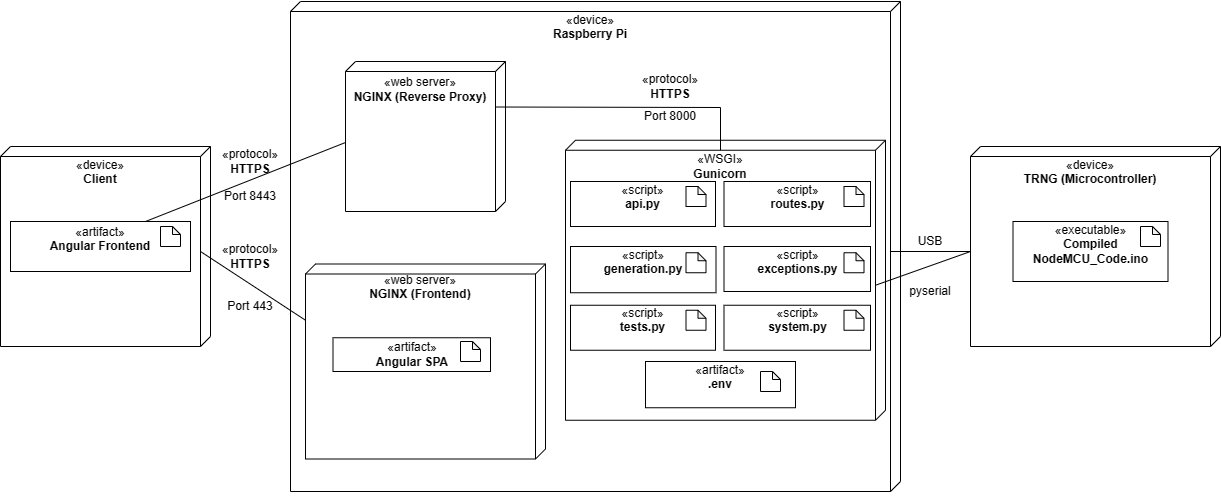

The diagram above was exported from draw.io. Its source (the exported page's mxGraphModel, read from the mxfile embedded in the PNG):
<mxGraphModel dx="1122" dy="628" grid="1" gridSize="10" guides="1" tooltips="1" connect="1" arrows="1" fold="1" page="1" pageScale="1.5" pageWidth="1169" pageHeight="826" background="none" math="0" shadow="0">
  <root>
    <mxCell id="0" style=";html=1;" />
    <mxCell id="1" style=";html=1;" parent="0" />
    <mxCell id="rasZK9Z9IKamA0U4_FQy-24" value="" style="verticalAlign=top;align=left;spacingTop=8;spacingLeft=2;spacingRight=12;shape=cube;size=10;direction=south;fontStyle=4;html=1;whiteSpace=wrap;" parent="1" vertex="1">
      <mxGeometry x="300" y="615" width="210" height="200" as="geometry" />
    </mxCell>
    <mxCell id="wOkMn4uVZuN6NEK5bhSe-1" value="&lt;br&gt;&lt;br&gt;" style="verticalAlign=top;align=center;spacingTop=8;spacingLeft=2;spacingRight=12;shape=cube;size=10;direction=south;fontStyle=4;html=1;whiteSpace=wrap;" parent="1" vertex="1">
      <mxGeometry x="590" y="470" width="610" height="490" as="geometry" />
    </mxCell>
    <mxCell id="wOkMn4uVZuN6NEK5bhSe-4" value="&lt;p style=&quot;line-height: 120%;&quot;&gt;«device»&lt;br&gt;&lt;b&gt;Raspberry Pi&lt;/b&gt;&lt;/p&gt;&lt;p style=&quot;line-height: 120%;&quot;&gt;&lt;br&gt;&lt;/p&gt;&lt;p style=&quot;line-height: 120%;&quot;&gt;&lt;br&gt;&lt;/p&gt;&lt;p style=&quot;line-height: 120%;&quot;&gt;&lt;br&gt;&lt;/p&gt;&lt;p style=&quot;line-height: 120%;&quot;&gt;&lt;br&gt;&lt;/p&gt;&lt;p style=&quot;line-height: 120%;&quot;&gt;&lt;br&gt;&lt;/p&gt;&lt;p style=&quot;line-height: 120%;&quot;&gt;&lt;br&gt;&lt;/p&gt;&lt;p style=&quot;line-height: 120%;&quot;&gt;&lt;br&gt;&lt;/p&gt;&lt;p style=&quot;line-height: 120%;&quot;&gt;&lt;br&gt;&lt;/p&gt;&lt;p style=&quot;line-height: 120%;&quot;&gt;&lt;br&gt;&lt;/p&gt;&lt;p style=&quot;line-height: 120%;&quot;&gt;&lt;br&gt;&lt;/p&gt;&lt;p style=&quot;line-height: 120%;&quot;&gt;&lt;br&gt;&lt;/p&gt;&lt;p style=&quot;line-height: 120%;&quot;&gt;&lt;br&gt;&lt;/p&gt;&lt;p style=&quot;line-height: 120%;&quot;&gt;&lt;br&gt;&lt;/p&gt;&lt;p style=&quot;line-height: 120%;&quot;&gt;&lt;br&gt;&lt;/p&gt;&lt;p style=&quot;line-height: 120%;&quot;&gt;&lt;br&gt;&lt;/p&gt;&lt;p style=&quot;line-height: 120%;&quot;&gt;&lt;br&gt;&lt;/p&gt;&lt;p style=&quot;line-height: 120%;&quot;&gt;&lt;br&gt;&lt;/p&gt;" style="text;html=1;strokeColor=none;fillColor=none;align=center;verticalAlign=middle;whiteSpace=wrap;rounded=0;" parent="1" vertex="1">
      <mxGeometry x="590" y="480" width="600" height="480" as="geometry" />
    </mxCell>
    <mxCell id="wOkMn4uVZuN6NEK5bhSe-7" value="&lt;br&gt;&lt;br&gt;" style="verticalAlign=top;align=center;spacingTop=8;spacingLeft=2;spacingRight=12;shape=cube;size=10;direction=south;fontStyle=4;html=1;whiteSpace=wrap;" parent="1" vertex="1">
      <mxGeometry x="1270" y="615" width="250" height="200" as="geometry" />
    </mxCell>
    <mxCell id="wOkMn4uVZuN6NEK5bhSe-8" value="&lt;p style=&quot;line-height: 120%;&quot;&gt;«device»&lt;br&gt;&lt;b&gt;TRNG (Microcontroller)&lt;/b&gt;&lt;/p&gt;&lt;p style=&quot;line-height: 120%;&quot;&gt;&lt;br&gt;&lt;/p&gt;&lt;p style=&quot;line-height: 120%;&quot;&gt;&lt;br&gt;&lt;/p&gt;&lt;p style=&quot;line-height: 120%;&quot;&gt;&lt;br&gt;&lt;/p&gt;&lt;p style=&quot;line-height: 120%;&quot;&gt;&lt;br&gt;&lt;/p&gt;&lt;p style=&quot;line-height: 120%;&quot;&gt;&lt;br&gt;&lt;/p&gt;&lt;p style=&quot;line-height: 120%;&quot;&gt;&lt;br&gt;&lt;/p&gt;" style="text;html=1;strokeColor=none;fillColor=none;align=center;verticalAlign=middle;whiteSpace=wrap;rounded=0;" parent="1" vertex="1">
      <mxGeometry x="1270" y="625" width="240" height="190" as="geometry" />
    </mxCell>
    <mxCell id="wOkMn4uVZuN6NEK5bhSe-9" value="«executable»&lt;br&gt;&lt;b style=&quot;border-color: var(--border-color);&quot;&gt;Compiled NodeMCU_Code.ino&lt;/b&gt;&lt;b&gt;&lt;br&gt;&lt;br&gt;&lt;/b&gt;" style="html=1;whiteSpace=wrap;" parent="1" vertex="1">
      <mxGeometry x="1312.5" y="690" width="155" height="60" as="geometry" />
    </mxCell>
    <mxCell id="wOkMn4uVZuN6NEK5bhSe-10" value="" style="shape=note;whiteSpace=wrap;html=1;backgroundOutline=1;darkOpacity=0.05;size=8;" parent="1" vertex="1">
      <mxGeometry x="1440" y="695" width="20" height="20" as="geometry" />
    </mxCell>
    <mxCell id="wOkMn4uVZuN6NEK5bhSe-14" value="USB" style="text;html=1;strokeColor=none;fillColor=none;align=center;verticalAlign=middle;whiteSpace=wrap;rounded=0;" parent="1" vertex="1">
      <mxGeometry x="1200" y="695" width="60" height="30" as="geometry" />
    </mxCell>
    <mxCell id="rasZK9Z9IKamA0U4_FQy-14" value="" style="endArrow=none;html=1;rounded=0;entryX=0;entryY=0.5;entryDx=0;entryDy=0;exitX=1;exitY=0.5;exitDx=0;exitDy=0;" parent="1" source="wOkMn4uVZuN6NEK5bhSe-4" target="wOkMn4uVZuN6NEK5bhSe-8" edge="1">
      <mxGeometry width="50" height="50" relative="1" as="geometry">
        <mxPoint x="1060" y="610" as="sourcePoint" />
        <mxPoint x="940" y="420" as="targetPoint" />
        <Array as="points" />
      </mxGeometry>
    </mxCell>
    <mxCell id="rasZK9Z9IKamA0U4_FQy-21" value="&lt;p style=&quot;line-height: 120%;&quot;&gt;«device»&lt;br&gt;&lt;b&gt;Client&lt;/b&gt;&lt;/p&gt;&lt;p style=&quot;line-height: 120%;&quot;&gt;&lt;br&gt;&lt;/p&gt;&lt;p style=&quot;line-height: 120%;&quot;&gt;&lt;br&gt;&lt;/p&gt;&lt;p style=&quot;line-height: 120%;&quot;&gt;&lt;br&gt;&lt;/p&gt;&lt;p style=&quot;line-height: 120%;&quot;&gt;&lt;br&gt;&lt;/p&gt;&lt;p style=&quot;line-height: 120%;&quot;&gt;&lt;br&gt;&lt;/p&gt;&lt;p style=&quot;line-height: 120%;&quot;&gt;&lt;br&gt;&lt;/p&gt;" style="text;html=1;strokeColor=none;fillColor=none;align=center;verticalAlign=middle;whiteSpace=wrap;rounded=0;" parent="1" vertex="1">
      <mxGeometry x="300" y="625" width="200" height="190" as="geometry" />
    </mxCell>
    <mxCell id="rasZK9Z9IKamA0U4_FQy-25" value="«artifact»&lt;br&gt;&lt;b&gt;Angular Frontend&lt;br&gt;&lt;br&gt;&lt;/b&gt;" style="html=1;whiteSpace=wrap;" parent="1" vertex="1">
      <mxGeometry x="310" y="690" width="180" height="50" as="geometry" />
    </mxCell>
    <mxCell id="rasZK9Z9IKamA0U4_FQy-26" value="" style="shape=note;whiteSpace=wrap;html=1;backgroundOutline=1;darkOpacity=0.05;size=8;" parent="1" vertex="1">
      <mxGeometry x="460" y="695" width="20" height="20" as="geometry" />
    </mxCell>
    <mxCell id="rasZK9Z9IKamA0U4_FQy-27" value="" style="endArrow=none;html=1;rounded=0;exitX=0;exitY=0.25;exitDx=0;exitDy=0;entryX=1;entryY=0.5;entryDx=0;entryDy=0;" parent="1" source="fWW5Q9kvWxiMwYuqw6wp-6" target="rasZK9Z9IKamA0U4_FQy-21" edge="1">
      <mxGeometry width="50" height="50" relative="1" as="geometry">
        <mxPoint x="540" y="660" as="sourcePoint" />
        <mxPoint x="540" y="650" as="targetPoint" />
      </mxGeometry>
    </mxCell>
    <mxCell id="rasZK9Z9IKamA0U4_FQy-28" value="«protocol»&lt;br&gt;&lt;b&gt;HTTPS&lt;/b&gt;" style="text;html=1;strokeColor=none;fillColor=none;align=center;verticalAlign=middle;whiteSpace=wrap;rounded=0;" parent="1" vertex="1">
      <mxGeometry x="520" y="710" width="60" height="30" as="geometry" />
    </mxCell>
    <mxCell id="fWW5Q9kvWxiMwYuqw6wp-2" value="&lt;br&gt;&lt;br&gt;" style="verticalAlign=top;align=center;spacingTop=8;spacingLeft=2;spacingRight=12;shape=cube;size=10;direction=south;fontStyle=4;html=1;whiteSpace=wrap;" parent="1" vertex="1">
      <mxGeometry x="865" y="608.75" width="320" height="280" as="geometry" />
    </mxCell>
    <mxCell id="fWW5Q9kvWxiMwYuqw6wp-3" value="&lt;p style=&quot;line-height: 120%;&quot;&gt;«WSGI»&lt;br&gt;&lt;b&gt;Gunicorn&lt;/b&gt;&lt;/p&gt;&lt;p style=&quot;line-height: 120%;&quot;&gt;&lt;br&gt;&lt;/p&gt;&lt;p style=&quot;line-height: 120%;&quot;&gt;&lt;br&gt;&lt;/p&gt;&lt;p style=&quot;line-height: 120%;&quot;&gt;&lt;br&gt;&lt;/p&gt;&lt;p style=&quot;line-height: 120%;&quot;&gt;&lt;br&gt;&lt;/p&gt;&lt;p style=&quot;line-height: 120%;&quot;&gt;&lt;br&gt;&lt;/p&gt;&lt;p style=&quot;line-height: 120%;&quot;&gt;&lt;br&gt;&lt;/p&gt;&lt;p style=&quot;line-height: 120%;&quot;&gt;&lt;br&gt;&lt;/p&gt;&lt;p style=&quot;line-height: 120%;&quot;&gt;&lt;br&gt;&lt;/p&gt;&lt;p style=&quot;line-height: 120%;&quot;&gt;&lt;br&gt;&lt;/p&gt;" style="text;html=1;strokeColor=none;fillColor=none;align=center;verticalAlign=middle;whiteSpace=wrap;rounded=0;" parent="1" vertex="1">
      <mxGeometry x="865" y="618.75" width="310" height="270" as="geometry" />
    </mxCell>
    <mxCell id="wOkMn4uVZuN6NEK5bhSe-5" value="«script»&lt;br&gt;&lt;b&gt;api.py&lt;/b&gt;&lt;br&gt;&lt;br&gt;" style="html=1;whiteSpace=wrap;" parent="1" vertex="1">
      <mxGeometry x="870" y="650" width="145" height="45" as="geometry" />
    </mxCell>
    <mxCell id="wOkMn4uVZuN6NEK5bhSe-6" value="" style="shape=note;whiteSpace=wrap;html=1;backgroundOutline=1;darkOpacity=0.05;size=8;" parent="1" vertex="1">
      <mxGeometry x="985.5" y="655" width="20" height="20" as="geometry" />
    </mxCell>
    <mxCell id="rasZK9Z9IKamA0U4_FQy-2" value="«script»&lt;br&gt;&lt;b&gt;routes.py&lt;br&gt;&lt;br&gt;&lt;/b&gt;" style="html=1;whiteSpace=wrap;" parent="1" vertex="1">
      <mxGeometry x="1023.5" y="650" width="146.5" height="45" as="geometry" />
    </mxCell>
    <mxCell id="rasZK9Z9IKamA0U4_FQy-3" value="" style="shape=note;whiteSpace=wrap;html=1;backgroundOutline=1;darkOpacity=0.05;size=8;" parent="1" vertex="1">
      <mxGeometry x="1143.5" y="655" width="20" height="20" as="geometry" />
    </mxCell>
    <mxCell id="rasZK9Z9IKamA0U4_FQy-5" value="«script»&lt;br&gt;&lt;b&gt;tests.py&lt;br&gt;&lt;br&gt;&lt;/b&gt;" style="html=1;whiteSpace=wrap;" parent="1" vertex="1">
      <mxGeometry x="870" y="773.75" width="145" height="45" as="geometry" />
    </mxCell>
    <mxCell id="rasZK9Z9IKamA0U4_FQy-7" value="" style="shape=note;whiteSpace=wrap;html=1;backgroundOutline=1;darkOpacity=0.05;size=8;" parent="1" vertex="1">
      <mxGeometry x="985.5" y="778.75" width="20" height="20" as="geometry" />
    </mxCell>
    <mxCell id="rasZK9Z9IKamA0U4_FQy-8" value="«script»&lt;br&gt;&lt;b&gt;system.py&lt;br&gt;&lt;br&gt;&lt;/b&gt;" style="html=1;whiteSpace=wrap;" parent="1" vertex="1">
      <mxGeometry x="1023.5" y="773.75" width="146.5" height="45" as="geometry" />
    </mxCell>
    <mxCell id="rasZK9Z9IKamA0U4_FQy-9" value="" style="shape=note;whiteSpace=wrap;html=1;backgroundOutline=1;darkOpacity=0.05;size=8;" parent="1" vertex="1">
      <mxGeometry x="1143.5" y="778.75" width="20" height="20" as="geometry" />
    </mxCell>
    <mxCell id="fWW5Q9kvWxiMwYuqw6wp-5" value="&lt;br&gt;&lt;br&gt;" style="verticalAlign=top;align=center;spacingTop=8;spacingLeft=2;spacingRight=12;shape=cube;size=10;direction=south;fontStyle=4;html=1;whiteSpace=wrap;" parent="1" vertex="1">
      <mxGeometry x="605" y="732.5" width="240" height="195" as="geometry" />
    </mxCell>
    <mxCell id="fWW5Q9kvWxiMwYuqw6wp-6" value="&lt;p style=&quot;line-height: 120%;&quot;&gt;«web server»&lt;br&gt;&lt;b&gt;NGINX (Frontend)&lt;/b&gt;&lt;/p&gt;&lt;p style=&quot;line-height: 120%;&quot;&gt;&lt;br&gt;&lt;/p&gt;&lt;p style=&quot;line-height: 120%;&quot;&gt;&lt;br&gt;&lt;/p&gt;&lt;p style=&quot;line-height: 120%;&quot;&gt;&lt;br&gt;&lt;/p&gt;&lt;p style=&quot;line-height: 120%;&quot;&gt;&lt;br&gt;&lt;/p&gt;&lt;p style=&quot;line-height: 120%;&quot;&gt;&lt;br&gt;&lt;/p&gt;&lt;p style=&quot;line-height: 120%;&quot;&gt;&lt;br&gt;&lt;/p&gt;" style="text;html=1;strokeColor=none;fillColor=none;align=center;verticalAlign=middle;whiteSpace=wrap;rounded=0;" parent="1" vertex="1">
      <mxGeometry x="605" y="742.5" width="230" height="185" as="geometry" />
    </mxCell>
    <mxCell id="fWW5Q9kvWxiMwYuqw6wp-8" value="" style="endArrow=none;html=1;rounded=0;entryX=0;entryY=0.5;entryDx=0;entryDy=0;exitX=1;exitY=0.5;exitDx=0;exitDy=0;" parent="1" source="fWW5Q9kvWxiMwYuqw6wp-3" target="wOkMn4uVZuN6NEK5bhSe-8" edge="1">
      <mxGeometry width="50" height="50" relative="1" as="geometry">
        <mxPoint x="890" y="730" as="sourcePoint" />
        <mxPoint x="940" y="680" as="targetPoint" />
      </mxGeometry>
    </mxCell>
    <mxCell id="fWW5Q9kvWxiMwYuqw6wp-9" value="pyserial" style="text;html=1;strokeColor=none;fillColor=none;align=center;verticalAlign=middle;whiteSpace=wrap;rounded=0;" parent="1" vertex="1">
      <mxGeometry x="1200" y="745" width="60" height="30" as="geometry" />
    </mxCell>
    <mxCell id="rasZK9Z9IKamA0U4_FQy-16" value="«artifact»&lt;br&gt;&lt;b&gt;Angular SPA&lt;br&gt;&lt;/b&gt;" style="html=1;whiteSpace=wrap;" parent="1" vertex="1">
      <mxGeometry x="632.5" y="806.25" width="157.5" height="33.75" as="geometry" />
    </mxCell>
    <mxCell id="rasZK9Z9IKamA0U4_FQy-17" value="" style="shape=note;whiteSpace=wrap;html=1;backgroundOutline=1;darkOpacity=0.05;size=8;" parent="1" vertex="1">
      <mxGeometry x="760" y="810" width="20" height="20" as="geometry" />
    </mxCell>
    <mxCell id="fWW5Q9kvWxiMwYuqw6wp-13" value="&lt;br&gt;&lt;br&gt;" style="verticalAlign=top;align=center;spacingTop=8;spacingLeft=2;spacingRight=12;shape=cube;size=10;direction=south;fontStyle=4;html=1;whiteSpace=wrap;" parent="1" vertex="1">
      <mxGeometry x="645" y="530" width="160" height="150" as="geometry" />
    </mxCell>
    <mxCell id="fWW5Q9kvWxiMwYuqw6wp-14" value="&lt;p style=&quot;line-height: 120%;&quot;&gt;«web server»&lt;br&gt;&lt;b&gt;NGINX (Reverse Proxy)&lt;/b&gt;&lt;/p&gt;&lt;p style=&quot;line-height: 120%;&quot;&gt;&lt;br&gt;&lt;/p&gt;&lt;p style=&quot;line-height: 120%;&quot;&gt;&lt;br&gt;&lt;/p&gt;&lt;p style=&quot;line-height: 120%;&quot;&gt;&lt;br&gt;&lt;/p&gt;&lt;p style=&quot;line-height: 120%;&quot;&gt;&lt;br&gt;&lt;/p&gt;" style="text;html=1;strokeColor=none;fillColor=none;align=center;verticalAlign=middle;whiteSpace=wrap;rounded=0;" parent="1" vertex="1">
      <mxGeometry x="645" y="540" width="150" height="142" as="geometry" />
    </mxCell>
    <mxCell id="fWW5Q9kvWxiMwYuqw6wp-16" value="" style="endArrow=none;html=1;rounded=0;entryX=0;entryY=0.5;entryDx=0;entryDy=0;exitX=0.75;exitY=0;exitDx=0;exitDy=0;" parent="1" source="rasZK9Z9IKamA0U4_FQy-25" target="fWW5Q9kvWxiMwYuqw6wp-14" edge="1">
      <mxGeometry width="50" height="50" relative="1" as="geometry">
        <mxPoint x="890" y="770" as="sourcePoint" />
        <mxPoint x="940" y="720" as="targetPoint" />
      </mxGeometry>
    </mxCell>
    <mxCell id="fWW5Q9kvWxiMwYuqw6wp-17" value="«protocol»&lt;br&gt;&lt;b&gt;HTTPS&lt;/b&gt;" style="text;html=1;strokeColor=none;fillColor=none;align=center;verticalAlign=middle;whiteSpace=wrap;rounded=0;" parent="1" vertex="1">
      <mxGeometry x="520" y="615" width="60" height="30" as="geometry" />
    </mxCell>
    <mxCell id="fWW5Q9kvWxiMwYuqw6wp-18" value="" style="endArrow=none;html=1;rounded=0;entryX=1;entryY=0.25;entryDx=0;entryDy=0;exitX=0.5;exitY=0;exitDx=0;exitDy=0;" parent="1" source="fWW5Q9kvWxiMwYuqw6wp-3" target="fWW5Q9kvWxiMwYuqw6wp-14" edge="1">
      <mxGeometry width="50" height="50" relative="1" as="geometry">
        <mxPoint x="890" y="770" as="sourcePoint" />
        <mxPoint x="940" y="720" as="targetPoint" />
        <Array as="points">
          <mxPoint x="1020" y="576" />
        </Array>
      </mxGeometry>
    </mxCell>
    <mxCell id="fWW5Q9kvWxiMwYuqw6wp-19" value="«protocol»&lt;br&gt;&lt;b&gt;HTTPS&lt;/b&gt;" style="text;html=1;strokeColor=none;fillColor=none;align=center;verticalAlign=middle;whiteSpace=wrap;rounded=0;" parent="1" vertex="1">
      <mxGeometry x="940" y="540" width="60" height="30" as="geometry" />
    </mxCell>
    <mxCell id="fWW5Q9kvWxiMwYuqw6wp-20" value="Port 8443" style="text;html=1;strokeColor=none;fillColor=none;align=center;verticalAlign=middle;whiteSpace=wrap;rounded=0;" parent="1" vertex="1">
      <mxGeometry x="520" y="650" width="60" height="30" as="geometry" />
    </mxCell>
    <mxCell id="fWW5Q9kvWxiMwYuqw6wp-21" value="Port 443" style="text;html=1;strokeColor=none;fillColor=none;align=center;verticalAlign=middle;whiteSpace=wrap;rounded=0;" parent="1" vertex="1">
      <mxGeometry x="520" y="760" width="60" height="30" as="geometry" />
    </mxCell>
    <mxCell id="fWW5Q9kvWxiMwYuqw6wp-22" value="Port 8000" style="text;html=1;strokeColor=none;fillColor=none;align=center;verticalAlign=middle;whiteSpace=wrap;rounded=0;" parent="1" vertex="1">
      <mxGeometry x="940" y="570" width="60" height="30" as="geometry" />
    </mxCell>
    <mxCell id="RAZSgRjPaY4vEHlZYiX_-1" value="«script»&lt;br&gt;&lt;b&gt;generation.py&lt;br&gt;&lt;br&gt;&lt;/b&gt;" style="html=1;whiteSpace=wrap;" vertex="1" parent="1">
      <mxGeometry x="870" y="715" width="145.5" height="46.25" as="geometry" />
    </mxCell>
    <mxCell id="RAZSgRjPaY4vEHlZYiX_-2" value="" style="shape=note;whiteSpace=wrap;html=1;backgroundOutline=1;darkOpacity=0.05;size=8;" vertex="1" parent="1">
      <mxGeometry x="985.5" y="721.25" width="20" height="20" as="geometry" />
    </mxCell>
    <mxCell id="RAZSgRjPaY4vEHlZYiX_-44" value="«script»&lt;br&gt;&lt;b&gt;exceptions.py&lt;br&gt;&lt;br&gt;&lt;/b&gt;" style="html=1;whiteSpace=wrap;" vertex="1" parent="1">
      <mxGeometry x="1023.5" y="715" width="146.5" height="45" as="geometry" />
    </mxCell>
    <mxCell id="RAZSgRjPaY4vEHlZYiX_-45" value="" style="shape=note;whiteSpace=wrap;html=1;backgroundOutline=1;darkOpacity=0.05;size=8;" vertex="1" parent="1">
      <mxGeometry x="1143.5" y="721.25" width="20" height="20" as="geometry" />
    </mxCell>
    <mxCell id="RAZSgRjPaY4vEHlZYiX_-50" value="«artifact»&lt;br&gt;&lt;b&gt;.env&lt;br&gt;&lt;br&gt;&lt;/b&gt;" style="html=1;whiteSpace=wrap;" vertex="1" parent="1">
      <mxGeometry x="945" y="830" width="150" height="46.25" as="geometry" />
    </mxCell>
    <mxCell id="RAZSgRjPaY4vEHlZYiX_-51" value="" style="shape=note;whiteSpace=wrap;html=1;backgroundOutline=1;darkOpacity=0.05;size=8;" vertex="1" parent="1">
      <mxGeometry x="1060" y="840" width="20" height="20" as="geometry" />
    </mxCell>
  </root>
</mxGraphModel>